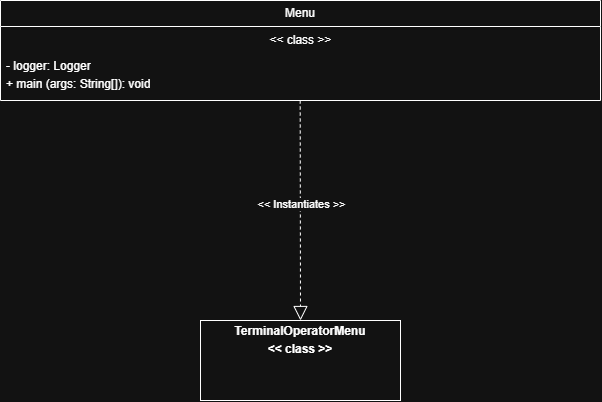

The diagram above was exported from draw.io. Its source (the exported page's mxGraphModel, read from the mxfile embedded in the PNG):
<mxGraphModel dx="1220" dy="993" grid="1" gridSize="10" guides="1" tooltips="1" connect="1" arrows="1" fold="1" page="1" pageScale="1" pageWidth="2339" pageHeight="3300" math="0" shadow="0">
  <root>
    <mxCell id="0" />
    <mxCell id="1" parent="0" />
    <mxCell id="kMygKgcS12lSMCHfYNmX-1" parent="1" style="swimlane;fontStyle=0;childLayout=stackLayout;horizontal=1;startSize=26;fillColor=none;horizontalStack=0;resizeParent=1;resizeParentMax=0;resizeLast=0;collapsible=1;marginBottom=0;whiteSpace=wrap;html=1;" value="Menu" vertex="1">
      <mxGeometry height="100" width="600" x="400" y="40" as="geometry" />
    </mxCell>
    <mxCell id="kMygKgcS12lSMCHfYNmX-2" parent="kMygKgcS12lSMCHfYNmX-1" style="text;strokeColor=none;fillColor=none;align=left;verticalAlign=top;spacingLeft=4;spacingRight=4;overflow=hidden;rotatable=0;points=[[0,0.5],[1,0.5]];portConstraint=eastwest;whiteSpace=wrap;html=1;" value="&lt;span style=&quot;white-space: pre;&quot;&gt;&lt;span style=&quot;white-space: pre;&quot;&gt;&#09;&lt;/span&gt;&lt;span style=&quot;white-space: pre;&quot;&gt;&#09;&lt;/span&gt;   &#09;&lt;/span&gt;&lt;span style=&quot;white-space: pre;&quot;&gt;&#09;&lt;/span&gt;&lt;span style=&quot;white-space: pre;&quot;&gt;&#09;&lt;/span&gt;&lt;span style=&quot;white-space: pre;&quot;&gt;&#09;&lt;/span&gt;&lt;span style=&quot;white-space: pre;&quot;&gt;&#09;&lt;/span&gt;&lt;span style=&quot;white-space: pre;&quot;&gt;&#09;&lt;/span&gt;&lt;span style=&quot;white-space: pre;&quot;&gt;&#09;&lt;/span&gt;&amp;nbsp; &amp;nbsp; &amp;nbsp; &amp;nbsp;&amp;lt;&amp;lt; class &amp;gt;&amp;gt;" vertex="1">
      <mxGeometry height="26" width="600" y="26" as="geometry" />
    </mxCell>
    <mxCell id="kMygKgcS12lSMCHfYNmX-3" parent="kMygKgcS12lSMCHfYNmX-1" style="text;strokeColor=none;fillColor=none;align=left;verticalAlign=top;spacingLeft=4;spacingRight=4;overflow=hidden;rotatable=0;points=[[0,0.5],[1,0.5]];portConstraint=eastwest;whiteSpace=wrap;html=1;" value="- logger: Logger" vertex="1">
      <mxGeometry height="18" width="600" y="52" as="geometry" />
    </mxCell>
    <mxCell id="kMygKgcS12lSMCHfYNmX-4" parent="kMygKgcS12lSMCHfYNmX-1" style="text;strokeColor=none;fillColor=none;align=left;verticalAlign=top;spacingLeft=4;spacingRight=4;overflow=hidden;rotatable=0;points=[[0,0.5],[1,0.5]];portConstraint=eastwest;whiteSpace=wrap;html=1;" value="+ main (args: String[]): void" vertex="1">
      <mxGeometry height="30" width="600" y="70" as="geometry" />
    </mxCell>
    <mxCell id="kMygKgcS12lSMCHfYNmX-13" edge="1" parent="1" style="endArrow=block;dashed=1;endFill=0;endSize=12;html=1;rounded=0;exitX=0.502;exitY=1;exitDx=0;exitDy=0;exitPerimeter=0;" value="">
      <mxGeometry relative="1" width="160" as="geometry">
        <mxPoint x="699.7" y="140" as="sourcePoint" />
        <mxPoint x="700" y="360" as="targetPoint" />
      </mxGeometry>
    </mxCell>
    <mxCell id="kMygKgcS12lSMCHfYNmX-14" connectable="0" parent="kMygKgcS12lSMCHfYNmX-13" style="edgeLabel;html=1;align=center;verticalAlign=middle;resizable=0;points=[];" value="&amp;lt;&amp;lt; Instantiates &amp;gt;&amp;gt;" vertex="1">
      <mxGeometry relative="1" x="-0.0584" y="-3" as="geometry">
        <mxPoint x="3" as="offset" />
      </mxGeometry>
    </mxCell>
    <mxCell id="QpQFoTRkQWD1D8tH3GDX-1" parent="1" style="verticalAlign=top;align=left;overflow=fill;html=1;whiteSpace=wrap;" value="&lt;p style=&quot;margin:0px;margin-top:4px;text-align:center;&quot;&gt;&lt;b&gt;TerminalOperatorMenu&lt;/b&gt;&lt;/p&gt;&lt;p style=&quot;margin:0px;margin-top:4px;text-align:center;&quot;&gt;&lt;b&gt;&amp;lt;&amp;lt; class &amp;gt;&amp;gt;&lt;/b&gt;&lt;/p&gt;" vertex="1">
      <mxGeometry height="80" width="200" x="600" y="360" as="geometry" />
    </mxCell>
  </root>
</mxGraphModel>